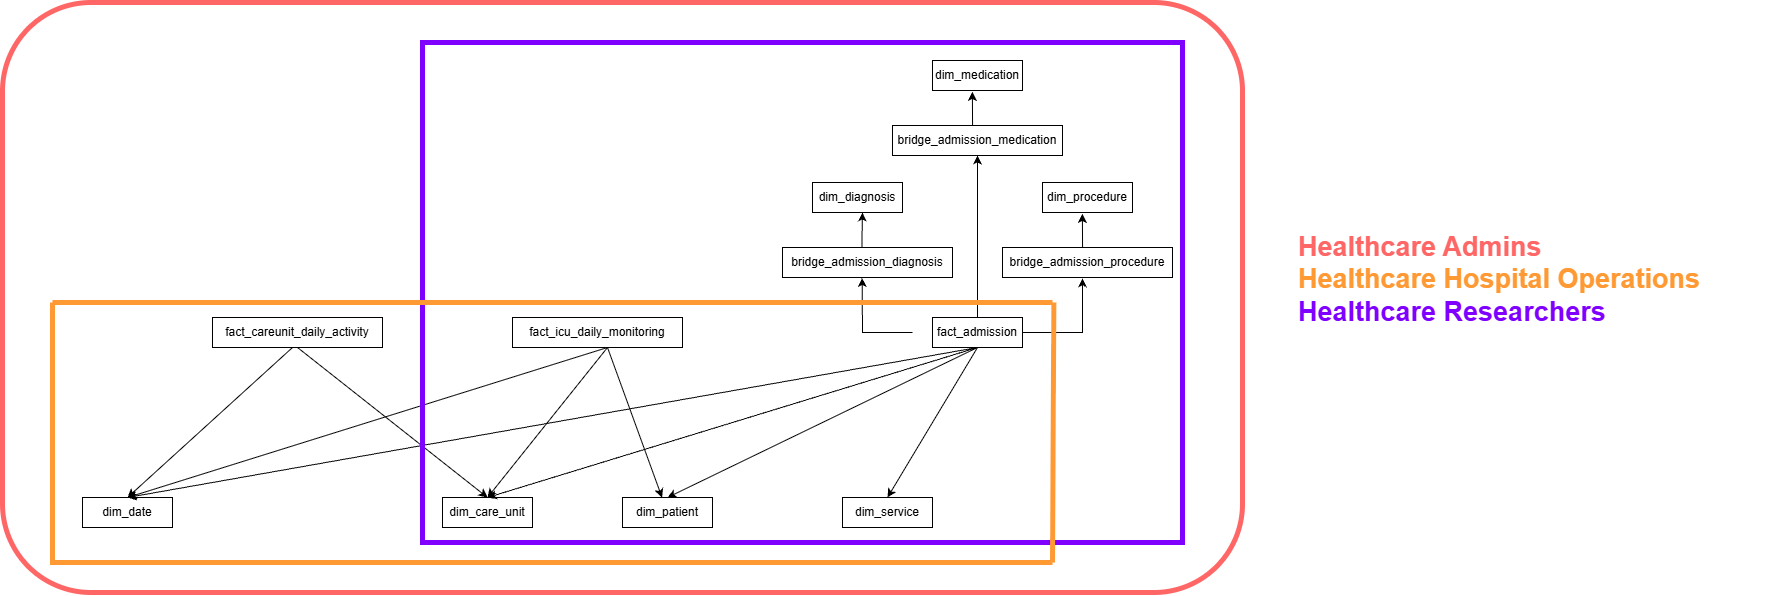

The diagram above was exported from draw.io. Its source (the exported page's mxGraphModel, read from the mxfile embedded in the PNG):
<mxGraphModel dx="1885" dy="1215" grid="1" gridSize="10" guides="1" tooltips="1" connect="1" arrows="1" fold="1" page="1" pageScale="1" pageWidth="980" pageHeight="1390" math="0" shadow="0">
  <root>
    <mxCell id="0" />
    <mxCell id="1" parent="0" />
    <mxCell id="fbczG7GwM3YkB6o9U09o-11" connectable="0" parent="1" style="group" value="" vertex="1">
      <mxGeometry height="590" width="1770" x="240" y="240" as="geometry" />
    </mxCell>
    <mxCell id="_2b5RoUEoWBXt0IbITZK-56" parent="fbczG7GwM3YkB6o9U09o-11" style="rounded=1;whiteSpace=wrap;html=1;roundedPerimeter=1;fillColor=none;strokeWidth=5;perimeterSpacing=0;strokeColor=#FF6666;" value="" vertex="1">
      <mxGeometry height="590" width="1240" as="geometry" />
    </mxCell>
    <mxCell id="fbczG7GwM3YkB6o9U09o-3" edge="1" parent="fbczG7GwM3YkB6o9U09o-11" source="o49aY5ALEb_y4fNzpOmZ-15" style="rounded=0;orthogonalLoop=1;jettySize=auto;html=1;exitX=0.5;exitY=0;exitDx=0;exitDy=0;entryX=0.5;entryY=1;entryDx=0;entryDy=0;" target="fbczG7GwM3YkB6o9U09o-4">
      <mxGeometry relative="1" x="0.0076" as="geometry">
        <Array as="points" />
        <mxPoint x="930" y="150" as="sourcePoint" />
        <mxPoint x="990" y="96.08000000000004" as="targetPoint" />
      </mxGeometry>
    </mxCell>
    <mxCell id="fbczG7GwM3YkB6o9U09o-4" parent="fbczG7GwM3YkB6o9U09o-11" style="rounded=0;whiteSpace=wrap;html=1;fillColor=none;" value="bridge_admission_medication" vertex="1">
      <mxGeometry height="30" width="170" x="890" y="123" as="geometry" />
    </mxCell>
    <mxCell id="fbczG7GwM3YkB6o9U09o-5" edge="1" parent="fbczG7GwM3YkB6o9U09o-11" source="fbczG7GwM3YkB6o9U09o-4" style="edgeStyle=orthogonalEdgeStyle;rounded=0;orthogonalLoop=1;jettySize=auto;html=1;exitX=0.471;exitY=0.013;exitDx=0;exitDy=0;exitPerimeter=0;entryX=0.443;entryY=1.047;entryDx=0;entryDy=0;entryPerimeter=0;" target="fbczG7GwM3YkB6o9U09o-6" value="">
      <mxGeometry relative="1" x="-0.0304" as="geometry">
        <mxPoint x="970" y="123" as="sourcePoint" />
        <mxPoint x="970" y="88" as="targetPoint" />
      </mxGeometry>
    </mxCell>
    <mxCell id="fbczG7GwM3YkB6o9U09o-6" parent="fbczG7GwM3YkB6o9U09o-11" style="whiteSpace=wrap;html=1;fillColor=none;" value="dim_medication" vertex="1">
      <mxGeometry height="30" width="90" x="930" y="58" as="geometry" />
    </mxCell>
    <mxCell id="_2b5RoUEoWBXt0IbITZK-25" edge="1" parent="fbczG7GwM3YkB6o9U09o-11" style="rounded=0;orthogonalLoop=1;jettySize=auto;html=1;exitX=0;exitY=0.5;exitDx=0;exitDy=0;entryX=0.56;entryY=1.013;entryDx=0;entryDy=0;entryPerimeter=0;">
      <mxGeometry relative="1" x="-0.0251" as="geometry">
        <Array as="points">
          <mxPoint x="860" y="330" />
        </Array>
        <mxPoint x="910" y="330" as="sourcePoint" />
        <mxPoint x="859.5999999999999" y="275.3900000000001" as="targetPoint" />
      </mxGeometry>
    </mxCell>
    <mxCell id="_2b5RoUEoWBXt0IbITZK-26" edge="1" parent="fbczG7GwM3YkB6o9U09o-11" style="rounded=0;orthogonalLoop=1;jettySize=auto;html=1;exitX=0.5;exitY=1;exitDx=0;exitDy=0;entryX=0.5;entryY=0;entryDx=0;entryDy=0;">
      <mxGeometry relative="1" as="geometry">
        <mxPoint x="975" y="345" as="sourcePoint" />
        <mxPoint x="885" y="495" as="targetPoint" />
      </mxGeometry>
    </mxCell>
    <mxCell id="_2b5RoUEoWBXt0IbITZK-27" edge="1" parent="fbczG7GwM3YkB6o9U09o-11" style="rounded=0;orthogonalLoop=1;jettySize=auto;html=1;exitX=1;exitY=0.5;exitDx=0;exitDy=0;entryX=0.47;entryY=1.028;entryDx=0;entryDy=0;entryPerimeter=0;" target="o49aY5ALEb_y4fNzpOmZ-19">
      <mxGeometry relative="1" x="0.0076" as="geometry">
        <Array as="points">
          <mxPoint x="1080" y="330" />
        </Array>
        <mxPoint x="1020" y="330" as="sourcePoint" />
        <mxPoint x="1080" y="276.08000000000004" as="targetPoint" />
      </mxGeometry>
    </mxCell>
    <mxCell id="_2b5RoUEoWBXt0IbITZK-28" edge="1" parent="fbczG7GwM3YkB6o9U09o-11" style="rounded=0;orthogonalLoop=1;jettySize=auto;html=1;exitX=0.5;exitY=1;exitDx=0;exitDy=0;entryX=0.5;entryY=0;entryDx=0;entryDy=0;">
      <mxGeometry relative="1" as="geometry">
        <mxPoint x="975" y="345" as="sourcePoint" />
        <mxPoint x="664.9999999999998" y="495" as="targetPoint" />
      </mxGeometry>
    </mxCell>
    <mxCell id="_2b5RoUEoWBXt0IbITZK-29" edge="1" parent="fbczG7GwM3YkB6o9U09o-11" style="rounded=0;orthogonalLoop=1;jettySize=auto;html=1;exitX=0.5;exitY=1;exitDx=0;exitDy=0;entryX=0.5;entryY=0;entryDx=0;entryDy=0;curved=1;" target="o49aY5ALEb_y4fNzpOmZ-2">
      <mxGeometry relative="1" as="geometry">
        <mxPoint x="975" y="345" as="sourcePoint" />
        <mxPoint x="125" y="490" as="targetPoint" />
      </mxGeometry>
    </mxCell>
    <mxCell id="_2b5RoUEoWBXt0IbITZK-30" edge="1" parent="fbczG7GwM3YkB6o9U09o-11" style="rounded=0;orthogonalLoop=1;jettySize=auto;html=1;exitX=0.5;exitY=1;exitDx=0;exitDy=0;curved=1;entryX=0.5;entryY=0;entryDx=0;entryDy=0;">
      <mxGeometry relative="1" as="geometry">
        <mxPoint x="975" y="345" as="sourcePoint" />
        <mxPoint x="484.9999999999998" y="495" as="targetPoint" />
      </mxGeometry>
    </mxCell>
    <mxCell id="_2b5RoUEoWBXt0IbITZK-35" edge="1" parent="fbczG7GwM3YkB6o9U09o-11" style="rounded=0;orthogonalLoop=1;jettySize=auto;html=1;exitX=0.5;exitY=1;exitDx=0;exitDy=0;">
      <mxGeometry relative="1" as="geometry">
        <mxPoint x="605" y="345" as="sourcePoint" />
        <mxPoint x="659.5454549999997" y="495" as="targetPoint" />
      </mxGeometry>
    </mxCell>
    <mxCell id="_2b5RoUEoWBXt0IbITZK-36" edge="1" parent="fbczG7GwM3YkB6o9U09o-11" style="rounded=0;orthogonalLoop=1;jettySize=auto;html=1;exitX=0.5;exitY=1;exitDx=0;exitDy=0;entryX=0.5;entryY=0;entryDx=0;entryDy=0;">
      <mxGeometry relative="1" as="geometry">
        <mxPoint x="605" y="345" as="sourcePoint" />
        <mxPoint x="484.9999999999998" y="495" as="targetPoint" />
      </mxGeometry>
    </mxCell>
    <mxCell id="_2b5RoUEoWBXt0IbITZK-37" edge="1" parent="fbczG7GwM3YkB6o9U09o-11" style="rounded=0;orthogonalLoop=1;jettySize=auto;html=1;exitX=0.5;exitY=1;exitDx=0;exitDy=0;entryX=0.5;entryY=0;entryDx=0;entryDy=0;" target="o49aY5ALEb_y4fNzpOmZ-2">
      <mxGeometry relative="1" as="geometry">
        <mxPoint x="605" y="345" as="sourcePoint" />
        <mxPoint x="125" y="490" as="targetPoint" />
      </mxGeometry>
    </mxCell>
    <mxCell id="_2b5RoUEoWBXt0IbITZK-43" edge="1" parent="fbczG7GwM3YkB6o9U09o-11" source="9hOE8zuD-31nylL4-fnt-1" style="rounded=0;orthogonalLoop=1;jettySize=auto;html=1;entryX=0.5;entryY=0;entryDx=0;entryDy=0;exitX=0.5;exitY=1;exitDx=0;exitDy=0;">
      <mxGeometry relative="1" x="0.0891" as="geometry">
        <Array as="points" />
        <mxPoint x="294.15999999999985" y="344.15999999999985" as="sourcePoint" />
        <mxPoint x="484.9999999999998" y="495" as="targetPoint" />
      </mxGeometry>
    </mxCell>
    <mxCell id="_2b5RoUEoWBXt0IbITZK-44" edge="1" parent="fbczG7GwM3YkB6o9U09o-11" style="rounded=0;orthogonalLoop=1;jettySize=auto;html=1;entryX=0.5;entryY=0;entryDx=0;entryDy=0;exitX=0.5;exitY=1;exitDx=0;exitDy=0;" target="o49aY5ALEb_y4fNzpOmZ-2">
      <mxGeometry relative="1" as="geometry">
        <mxPoint x="290" y="345" as="sourcePoint" />
        <mxPoint x="125" y="490" as="targetPoint" />
      </mxGeometry>
    </mxCell>
    <mxCell id="_2b5RoUEoWBXt0IbITZK-70" edge="1" parent="fbczG7GwM3YkB6o9U09o-11" style="edgeStyle=orthogonalEdgeStyle;rounded=0;orthogonalLoop=1;jettySize=auto;html=1;exitX=0.56;exitY=0;exitDx=0;exitDy=0;exitPerimeter=0;">
      <mxGeometry relative="1" x="0.8855" as="geometry">
        <Array as="points">
          <mxPoint x="859.5999999999999" y="230" />
          <mxPoint x="860" y="200" />
        </Array>
        <mxPoint x="859.5999999999999" y="245" as="sourcePoint" />
        <mxPoint x="860" y="210" as="targetPoint" />
      </mxGeometry>
    </mxCell>
    <mxCell id="9hOE8zuD-31nylL4-fnt-1" parent="fbczG7GwM3YkB6o9U09o-11" style="rounded=0;whiteSpace=wrap;html=1;fillColor=none;" value="fact_careunit_daily_activity" vertex="1">
      <mxGeometry height="30" width="170" x="210" y="315" as="geometry" />
    </mxCell>
    <mxCell id="o49aY5ALEb_y4fNzpOmZ-2" parent="fbczG7GwM3YkB6o9U09o-11" style="whiteSpace=wrap;html=1;fillColor=none;" value="dim_date" vertex="1">
      <mxGeometry height="30" width="90" x="80" y="495" as="geometry" />
    </mxCell>
    <mxCell id="o49aY5ALEb_y4fNzpOmZ-11" parent="fbczG7GwM3YkB6o9U09o-11" style="whiteSpace=wrap;html=1;fillColor=none;" value="dim_care_unit" vertex="1">
      <mxGeometry height="30" width="90" x="440" y="495" as="geometry" />
    </mxCell>
    <mxCell id="o49aY5ALEb_y4fNzpOmZ-12" parent="fbczG7GwM3YkB6o9U09o-11" style="whiteSpace=wrap;html=1;fillColor=none;" value="dim_patient" vertex="1">
      <mxGeometry height="30" width="90" x="620" y="495" as="geometry" />
    </mxCell>
    <mxCell id="o49aY5ALEb_y4fNzpOmZ-13" parent="fbczG7GwM3YkB6o9U09o-11" style="whiteSpace=wrap;html=1;fillColor=none;" value="dim_service" vertex="1">
      <mxGeometry height="30" width="90" x="840" y="495" as="geometry" />
    </mxCell>
    <mxCell id="o49aY5ALEb_y4fNzpOmZ-14" parent="fbczG7GwM3YkB6o9U09o-11" style="rounded=0;whiteSpace=wrap;html=1;fillColor=none;" value="fact_icu_daily_monitoring" vertex="1">
      <mxGeometry height="30" width="170" x="510" y="315" as="geometry" />
    </mxCell>
    <mxCell id="o49aY5ALEb_y4fNzpOmZ-15" parent="fbczG7GwM3YkB6o9U09o-11" style="whiteSpace=wrap;html=1;fillColor=none;" value="fact_admission" vertex="1">
      <mxGeometry height="30" width="90" x="930" y="315" as="geometry" />
    </mxCell>
    <mxCell id="o49aY5ALEb_y4fNzpOmZ-17" parent="fbczG7GwM3YkB6o9U09o-11" style="rounded=0;whiteSpace=wrap;html=1;fillColor=none;" value="bridge_admission_diagnosis" vertex="1">
      <mxGeometry height="30" width="170" x="780" y="245" as="geometry" />
    </mxCell>
    <mxCell id="o49aY5ALEb_y4fNzpOmZ-19" parent="fbczG7GwM3YkB6o9U09o-11" style="rounded=0;whiteSpace=wrap;html=1;fillColor=none;" value="bridge_admission_procedure" vertex="1">
      <mxGeometry height="30" width="170" x="1000" y="245" as="geometry" />
    </mxCell>
    <mxCell id="o49aY5ALEb_y4fNzpOmZ-20" parent="fbczG7GwM3YkB6o9U09o-11" style="whiteSpace=wrap;html=1;fillColor=none;" value="dim_diagnosis" vertex="1">
      <mxGeometry height="30" width="90" x="810" y="180" as="geometry" />
    </mxCell>
    <mxCell id="o49aY5ALEb_y4fNzpOmZ-22" edge="1" parent="fbczG7GwM3YkB6o9U09o-11" source="o49aY5ALEb_y4fNzpOmZ-19" style="edgeStyle=orthogonalEdgeStyle;rounded=0;orthogonalLoop=1;jettySize=auto;html=1;exitX=0.471;exitY=0.013;exitDx=0;exitDy=0;exitPerimeter=0;entryX=0.443;entryY=1.047;entryDx=0;entryDy=0;entryPerimeter=0;" target="o49aY5ALEb_y4fNzpOmZ-21" value="">
      <mxGeometry relative="1" x="-0.0304" as="geometry">
        <mxPoint x="1080" y="245" as="sourcePoint" />
        <mxPoint x="1080" y="210" as="targetPoint" />
      </mxGeometry>
    </mxCell>
    <mxCell id="o49aY5ALEb_y4fNzpOmZ-21" parent="fbczG7GwM3YkB6o9U09o-11" style="whiteSpace=wrap;html=1;fillColor=none;" value="dim_procedure" vertex="1">
      <mxGeometry height="30" width="90" x="1040" y="180" as="geometry" />
    </mxCell>
    <mxCell id="_2b5RoUEoWBXt0IbITZK-54" edge="1" parent="fbczG7GwM3YkB6o9U09o-11" style="endArrow=none;html=1;rounded=0;strokeWidth=5;strokeColor=#7F00FF;" value="">
      <mxGeometry height="50" relative="1" width="50" x="-0.1069" y="-40" as="geometry">
        <mxPoint as="offset" />
        <Array as="points">
          <mxPoint x="420" y="40" />
          <mxPoint x="420" y="540" />
          <mxPoint x="770" y="540" />
          <mxPoint x="1180" y="540" />
          <mxPoint x="1180" y="40" />
        </Array>
        <mxPoint x="630" y="40" as="sourcePoint" />
        <mxPoint x="630" y="40" as="targetPoint" />
      </mxGeometry>
    </mxCell>
    <mxCell id="o49aY5ALEb_y4fNzpOmZ-23" connectable="0" parent="fbczG7GwM3YkB6o9U09o-11" style="group" value="" vertex="1">
      <mxGeometry height="260" width="1001.34" x="50" y="300" as="geometry" />
    </mxCell>
    <mxCell id="_2b5RoUEoWBXt0IbITZK-58" edge="1" parent="o49aY5ALEb_y4fNzpOmZ-23" style="endArrow=none;html=1;rounded=0;strokeWidth=5;strokeColor=#FF9933;" value="">
      <mxGeometry height="50" relative="1" width="50" as="geometry">
        <Array as="points" />
        <mxPoint as="sourcePoint" />
        <mxPoint x="999.9999999999999" as="targetPoint" />
      </mxGeometry>
    </mxCell>
    <mxCell id="_2b5RoUEoWBXt0IbITZK-59" edge="1" parent="o49aY5ALEb_y4fNzpOmZ-23" style="endArrow=none;html=1;rounded=0;strokeWidth=5;strokeColor=#FF9933;" value="">
      <mxGeometry height="50" relative="1" width="50" x="-0.0047" as="geometry">
        <Array as="points">
          <mxPoint y="260" />
        </Array>
        <mxPoint as="sourcePoint" />
        <mxPoint x="999.9999999999999" y="260" as="targetPoint" />
      </mxGeometry>
    </mxCell>
    <mxCell id="_2b5RoUEoWBXt0IbITZK-60" edge="1" parent="o49aY5ALEb_y4fNzpOmZ-23" style="endArrow=none;html=1;rounded=0;strokeWidth=5;strokeColor=#FF9933;" value="">
      <mxGeometry height="50" relative="1" width="50" as="geometry">
        <Array as="points" />
        <mxPoint x="999.9999999999999" y="260" as="sourcePoint" />
        <mxPoint x="1001.34" as="targetPoint" />
      </mxGeometry>
    </mxCell>
    <mxCell id="_2b5RoUEoWBXt0IbITZK-55" parent="fbczG7GwM3YkB6o9U09o-11" style="text;strokeColor=none;fillColor=none;align=left;verticalAlign=middle;spacingLeft=4;spacingRight=4;overflow=hidden;points=[[0,0.5],[1,0.5]];portConstraint=eastwest;rotatable=0;whiteSpace=wrap;html=1;fontSize=15;" value="&lt;b&gt;&lt;font style=&quot;font-size: 27px; color: rgb(255, 102, 102);&quot;&gt;Healthcare Admins&lt;/font&gt;&lt;/b&gt;&lt;div&gt;&lt;b&gt;&lt;font style=&quot;font-size: 27px; color: rgb(255, 153, 51);&quot;&gt;Healthcare Hospital Operations&lt;/font&gt;&lt;/b&gt;&lt;/div&gt;&lt;div&gt;&lt;b&gt;&lt;font style=&quot;font-size: 27px; color: rgb(127, 0, 255);&quot;&gt;Healthcare Researchers&lt;/font&gt;&lt;/b&gt;&lt;/div&gt;" vertex="1">
      <mxGeometry height="170" width="480" x="1290" y="192" as="geometry" />
    </mxCell>
  </root>
</mxGraphModel>